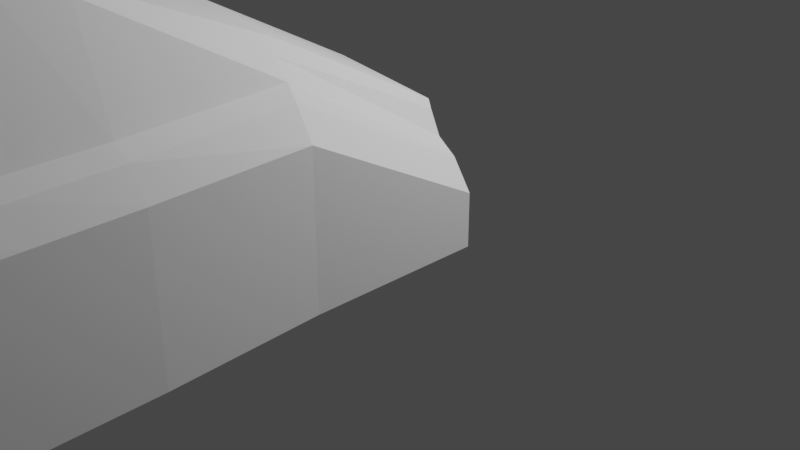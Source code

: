 # Source: porsche.blend  (saved by Blender 4.3.32; exported with 4.5.12 LTS)
import bpy
from mathutils import Matrix  # noqa: F401  (used for matrix-valued properties, if any)

bpy.ops.wm.read_factory_settings(use_empty=True)
scene = bpy.context.scene
scene.name = 'Scene'

# ---- collections
col_mesh = bpy.data.collections.new('mesh'); scene.collection.children.link(col_mesh)
col_reference_image = bpy.data.collections.new('reference image'); scene.collection.children.link(col_reference_image)
col_collection = bpy.data.collections.new('Collection'); scene.collection.children.link(col_collection)

# ---- world
world_world = bpy.data.worlds.new('World'); scene.world = world_world
world_world.use_nodes = True; world_world.node_tree.nodes.clear()
_N = world_world.node_tree.nodes; _L = world_world.node_tree.links
n0 = _N.new('ShaderNodeOutputWorld'); n0.name = 'World Output'; n0.location = (300, 300)
n1 = _N.new('ShaderNodeBackground'); n1.name = 'Background'; n1.location = (10, 300)
n1.inputs[0].default_value = (0.05088, 0.05088, 0.05088, 1.0)
_L.new(n1.outputs[0], n0.inputs[0])
n0.is_active_output = True
world_world.color = (0.05088, 0.05088, 0.05088)
world_world.use_sun_shadow = False
world_world.sun_shadow_jitter_overblur = 0.0

# ---- cameras
cam_camera = bpy.data.cameras.new('Camera')
cam_camera.clip_end = 100.0
cam_camera.ortho_scale = 7.314

# ---- lights
light_light = bpy.data.lights.new('Light', 'POINT')
light_light.transmission_factor = 0.0
light_light.energy = 1000.0
light_light.shadow_soft_size = 0.1
light_light.shadow_maximum_resolution = 0.006
light_light.use_absolute_resolution = True

# ---- meshes
me_cube_001 = bpy.data.meshes.new('Cube.001')
me_cube_001.from_pydata([(2.097, -7.887, 2.137), (0.0, -6.486, 3.623), (2.112, -6.464, 2.137), (2.112, -6.464, 0.824), (1.847, -11.04, 0.824), (1.847, -11.04, 1.521), (0.0, -11.58, 0.824), (0.0, -11.58, 1.521), (0.0, -7.948, 2.656), (2.097, -7.887, 0.824), (0.0, -3.958, 3.443), (2.047, -3.958, 0.824), (2.047, -3.958, 2.137), (1.97, -2.645, 0.824), (0.0, -2.245, 2.716), (1.97, -2.645, 2.137), (1.793, -7.16, 2.519), (1.453, -6.318, 3.425), (1.538, -1.005, 1.625), (1.442, -11.41, 0.824), (1.75, -1.047, 1.526), (1.442, -11.41, 1.521), (1.422, -3.958, 3.284), (1.416, -2.53, 2.609), (1.79, -6.464, 2.507), (1.281, -0.8767, 1.845), (1.228, -11.47, 1.521), (1.741, -3.958, 2.466), (1.228, -11.47, 0.824), (1.327, -6.354, 3.556), (1.687, -7.328, 2.544), (1.304, -3.958, 3.357), (1.271, -2.426, 2.686), (0.0, -5.633, 3.711), (2.091, -5.633, 2.137), (2.091, -5.633, 0.824), (1.422, -5.633, 3.513), (1.79, -5.633, 2.466), (1.304, -5.633, 3.621), (2.049, -9.506, 0.824), (2.049, -9.506, 2.04), (0.0, -9.506, 2.466), (1.47, -9.506, 2.437), (1.656, -9.506, 2.381), (1.416, -0.9807, 1.82), (1.97, -1.095, 1.296), (1.95, -6.464, 2.388), (1.882, -3.958, 2.367), (1.602, -11.3, 1.521), (1.602, -11.3, 0.824), (1.911, -7.524, 2.394), (0.0, -0.696, 1.875), (1.75, -2.596, 2.367), (1.97, -1.095, 0.824), (1.95, -5.633, 2.367), (1.827, -9.506, 2.293), (1.983, -10.65, 1.921), (0.0, -10.65, 2.343), (1.337, -10.65, 2.331), (1.541, -10.65, 2.289), (1.983, -10.65, 0.824), (1.724, -10.65, 2.185), (1.608, -2.554, 2.466), (2.08, -5.233, 0.824), (0.0, -4.384, 3.511), (2.067, -4.719, 2.137), (1.422, -4.391, 3.343), (1.761, -4.657, 2.466), (1.304, -4.38, 3.423), (1.911, -4.682, 2.367), (1.253, -6.362, 3.56), (0.9938, -11.5, 1.521), (1.199, -2.416, 2.688), (1.592, -7.566, 2.569), (1.231, -3.958, 3.361), (0.9938, -11.5, 0.824), (1.231, -5.633, 3.626), (1.31, -9.506, 2.451), (1.209, -0.8666, 1.847), (1.131, -10.65, 2.333), (1.231, -4.38, 3.428), (0.6078, -11.54, 1.521), (0.6078, -6.424, 3.591), (0.6078, -2.331, 2.702), (0.6078, -7.889, 2.612), (0.6078, -3.958, 3.402), (0.6078, -11.54, 0.824), (0.6078, -5.633, 3.669), (0.6078, -9.506, 2.458), (0.6078, -0.7813, 1.861), (0.6078, -10.65, 2.338), (0.6078, -4.382, 3.47)], [], [(13, 15, 12, 11), (60, 56, 5, 4), (3, 2, 0, 9), (88, 41, 57, 90), (87, 33, 1, 82), (82, 1, 8, 84), (90, 57, 7, 81), (83, 14, 10, 85), (35, 34, 2, 3), (62, 52, 20, 18), (23, 32, 31, 22), (23, 62, 18, 44), (22, 27, 62, 23), (84, 8, 41, 88), (24, 17, 16), (52, 15, 45, 20), (54, 37, 24, 46), (46, 24, 16, 50), (61, 59, 21, 48), (52, 62, 27, 47), (49, 48, 21, 19), (37, 36, 17, 24), (19, 21, 26, 28), (59, 58, 26, 21), (17, 29, 30, 16), (36, 38, 29, 17), (66, 68, 38, 36), (67, 66, 36, 37), (69, 67, 37, 54), (63, 65, 34, 35), (86, 81, 7, 6), (16, 30, 42, 43), (50, 16, 43, 55), (91, 64, 33, 87), (9, 0, 40, 39), (32, 23, 44, 25), (0, 50, 55, 40), (65, 69, 54, 34), (4, 5, 48, 49), (15, 52, 47, 12), (56, 61, 48, 5), (2, 46, 50, 0), (34, 54, 46, 2), (15, 13, 53, 45), (40, 55, 61, 56), (43, 42, 58, 59), (55, 43, 59, 61), (39, 40, 56, 60), (83, 89, 51, 14), (12, 47, 69, 65), (85, 10, 64, 91), (11, 12, 65, 63), (47, 27, 67, 69), (27, 22, 66, 67), (22, 31, 68, 66), (31, 74, 80, 68), (32, 25, 78, 72), (68, 80, 76, 38), (28, 26, 71, 75), (30, 73, 77, 42), (32, 72, 74, 31), (58, 79, 71, 26), (29, 70, 73, 30), (38, 76, 70, 29), (42, 77, 79, 58), (74, 85, 91, 80), (72, 78, 89, 83), (80, 91, 87, 76), (75, 71, 81, 86), (73, 84, 88, 77), (72, 83, 85, 74), (79, 90, 81, 71), (70, 82, 84, 73), (76, 87, 82, 70), (77, 88, 90, 79)])
_uv = me_cube_001.uv_layers.new(name='UVMap')
_uv.uv.foreach_set('vector', [0.375, 0.5381, 0.625, 0.5381, 0.625, 0.5777, 0.375, 0.5777, 0.375, 0.73, 0.625, 0.73, 0.625, 0.75, 0.375, 0.75, 0.375, 0.6357, 0.625, 0.6357, 0.625, 0.67, 0.375, 0.67, 0.7084, 0.71, 0.75, 0.71, 0.75, 0.73, 0.7112, 0.73, 0.7149, 0.6067, 0.75, 0.6067, 0.75, 0.6357, 0.7149, 0.6357, 0.7149, 0.6357, 0.75, 0.6357, 0.75, 0.67, 0.7047, 0.67, 0.7112, 0.73, 0.75, 0.73, 0.75, 0.75, 0.7112, 0.75, 0.7047, 0.5381, 0.75, 0.5381, 0.75, 0.5777, 0.7149, 0.5777, 0.375, 0.6067, 0.625, 0.6067, 0.625, 0.6357, 0.375, 0.6357, 0.648, 0.5381, 0.6365, 0.5381, 0.6365, 0.5381, 0.648, 0.5381, 0.648, 0.5381, 0.654, 0.5381, 0.6757, 0.5777, 0.6711, 0.5777, 0.648, 0.5381, 0.648, 0.5381, 0.648, 0.5381, 0.648, 0.5381, 0.6711, 0.5777, 0.648, 0.5777, 0.648, 0.5381, 0.648, 0.5381, 0.7047, 0.67, 0.75, 0.67, 0.75, 0.71, 0.7084, 0.71, 0.648, 0.6357, 0.6711, 0.6357, 0.648, 0.67, 0.6365, 0.5381, 0.625, 0.5381, 0.625, 0.5381, 0.6365, 0.5381, 0.6365, 0.6067, 0.648, 0.6067, 0.648, 0.6357, 0.6365, 0.6357, 0.6365, 0.6357, 0.648, 0.6357, 0.648, 0.67, 0.6365, 0.67, 0.6365, 0.73, 0.6497, 0.73, 0.648, 0.75, 0.6365, 0.75, 0.6365, 0.5381, 0.648, 0.5381, 0.648, 0.5777, 0.6365, 0.5777, 0.375, 0.7615, 0.625, 0.7615, 0.625, 0.773, 0.375, 0.773, 0.648, 0.6067, 0.6711, 0.6067, 0.6711, 0.6357, 0.648, 0.6357, 0.375, 0.773, 0.625, 0.773, 0.625, 0.779, 0.375, 0.779, 0.6497, 0.73, 0.6581, 0.73, 0.654, 0.75, 0.648, 0.75, 0.6711, 0.6357, 0.6757, 0.6357, 0.654, 0.67, 0.648, 0.67, 0.6711, 0.6067, 0.6757, 0.6067, 0.6757, 0.6357, 0.6711, 0.6357, 0.6711, 0.5852, 0.6757, 0.585, 0.6757, 0.6067, 0.6711, 0.6067, 0.648, 0.5898, 0.6711, 0.5852, 0.6711, 0.6067, 0.648, 0.6067, 0.6365, 0.5902, 0.648, 0.5898, 0.648, 0.6067, 0.6365, 0.6067, 0.375, 0.5998, 0.625, 0.5909, 0.625, 0.6067, 0.375, 0.6067, 0.375, 0.8362, 0.625, 0.8362, 0.625, 0.875, 0.375, 0.875, 0.648, 0.67, 0.654, 0.67, 0.6566, 0.71, 0.649, 0.71, 0.6365, 0.67, 0.648, 0.67, 0.649, 0.71, 0.6365, 0.71, 0.7149, 0.585, 0.75, 0.5851, 0.75, 0.6067, 0.7149, 0.6067, 0.375, 0.67, 0.625, 0.67, 0.625, 0.71, 0.375, 0.71, 0.654, 0.5381, 0.648, 0.5381, 0.648, 0.5381, 0.654, 0.5381, 0.625, 0.67, 0.6365, 0.67, 0.6365, 0.71, 0.625, 0.71, 0.625, 0.5909, 0.6365, 0.5902, 0.6365, 0.6067, 0.625, 0.6067, 0.375, 0.75, 0.625, 0.75, 0.625, 0.7615, 0.375, 0.7615, 0.625, 0.5381, 0.6365, 0.5381, 0.6365, 0.5777, 0.625, 0.5777, 0.625, 0.73, 0.6365, 0.73, 0.6365, 0.75, 0.625, 0.75, 0.625, 0.6357, 0.6365, 0.6357, 0.6365, 0.67, 0.625, 0.67, 0.625, 0.6067, 0.6365, 0.6067, 0.6365, 0.6357, 0.625, 0.6357, 0.625, 0.5381, 0.375, 0.5381, 0.375, 0.5381, 0.625, 0.5381, 0.625, 0.71, 0.6365, 0.71, 0.6365, 0.73, 0.625, 0.73, 0.649, 0.71, 0.6566, 0.71, 0.6581, 0.73, 0.6497, 0.73, 0.6365, 0.71, 0.649, 0.71, 0.6497, 0.73, 0.6365, 0.73, 0.375, 0.71, 0.625, 0.71, 0.625, 0.73, 0.375, 0.73, 0.7047, 0.5381, 0.7047, 0.5381, 0.75, 0.5381, 0.75, 0.5381, 0.625, 0.5777, 0.6365, 0.5777, 0.6365, 0.5902, 0.625, 0.5909, 0.7149, 0.5777, 0.75, 0.5777, 0.75, 0.5851, 0.7149, 0.585, 0.375, 0.5777, 0.625, 0.5777, 0.625, 0.5909, 0.375, 0.5998, 0.6365, 0.5777, 0.648, 0.5777, 0.648, 0.5898, 0.6365, 0.5902, 0.648, 0.5777, 0.6711, 0.5777, 0.6711, 0.5852, 0.648, 0.5898, 0.6711, 0.5777, 0.6757, 0.5777, 0.6757, 0.585, 0.6711, 0.5852, 0.6757, 0.5777, 0.6799, 0.5777, 0.6799, 0.585, 0.6757, 0.585, 0.654, 0.5381, 0.654, 0.5381, 0.6594, 0.5381, 0.6594, 0.5381, 0.6757, 0.585, 0.6799, 0.585, 0.6799, 0.6067, 0.6757, 0.6067, 0.375, 0.779, 0.625, 0.779, 0.625, 0.7973, 0.375, 0.7973, 0.654, 0.67, 0.6594, 0.67, 0.6668, 0.71, 0.6566, 0.71, 0.654, 0.5381, 0.6594, 0.5381, 0.6799, 0.5777, 0.6757, 0.5777, 0.6581, 0.73, 0.6723, 0.73, 0.6723, 0.75, 0.654, 0.75, 0.6757, 0.6357, 0.6799, 0.6357, 0.6594, 0.67, 0.654, 0.67, 0.6757, 0.6067, 0.6799, 0.6067, 0.6799, 0.6357, 0.6757, 0.6357, 0.6566, 0.71, 0.6668, 0.71, 0.6723, 0.73, 0.6581, 0.73, 0.6799, 0.5777, 0.7149, 0.5777, 0.7149, 0.585, 0.6799, 0.585, 0.6594, 0.5381, 0.6594, 0.5381, 0.7047, 0.5381, 0.7047, 0.5381, 0.6799, 0.585, 0.7149, 0.585, 0.7149, 0.6067, 0.6799, 0.6067, 0.375, 0.7973, 0.625, 0.7973, 0.625, 0.8362, 0.375, 0.8362, 0.6594, 0.67, 0.7047, 0.67, 0.7084, 0.71, 0.6668, 0.71, 0.6594, 0.5381, 0.7047, 0.5381, 0.7149, 0.5777, 0.6799, 0.5777, 0.6723, 0.73, 0.7112, 0.73, 0.7112, 0.75, 0.6723, 0.75, 0.6799, 0.6357, 0.7149, 0.6357, 0.7047, 0.67, 0.6594, 0.67, 0.6799, 0.6067, 0.7149, 0.6067, 0.7149, 0.6357, 0.6799, 0.6357, 0.6668, 0.71, 0.7084, 0.71, 0.7112, 0.73, 0.6723, 0.73])
me_cube_001.update()

# ---- objects
ob_body = bpy.data.objects.new('body', me_cube_001)
ob_front = bpy.data.objects.new('front', None)
ob_back = bpy.data.objects.new('back', None)
ob_right = bpy.data.objects.new('right', None)
ob_top = bpy.data.objects.new('top', None)
ob_light = bpy.data.objects.new('Light', light_light)
ob_camera = bpy.data.objects.new('Camera', cam_camera)

# ---- transforms, parenting, visibility, modifiers, constraints
ob_body.location = (0.0, 0.0, 0.0)
ob_front.location = (-6.489, -3.0, -1.743)
ob_front.rotation_euler = (1.571, -0.0, -0.0)
ob_front.empty_display_type = 'IMAGE'
ob_front.empty_display_size = 20.0
ob_front.use_empty_image_alpha = True
ob_front.color = (1.0, 1.0, 1.0, 0.5)
ob_back.location = (-6.489, 4.76, 4.757)
ob_back.rotation_euler = (1.571, -0.0, -0.0)
ob_back.empty_display_type = 'IMAGE'
ob_back.empty_display_size = 20.0
ob_back.use_empty_image_alpha = True
ob_back.color = (1.0, 1.0, 1.0, 0.5)
ob_right.location = (0.0, -3.0, -1.743)
ob_right.rotation_euler = (1.571, -0.0, 1.571)
ob_right.empty_display_type = 'IMAGE'
ob_right.empty_display_size = 20.0
ob_right.use_empty_image_alpha = True
ob_right.color = (1.0, 1.0, 1.0, 0.5)
ob_top.location = (-2.746, -3.0, 5.491)
ob_top.rotation_euler = (1.192e-07, -9.065e-08, 1.571)
ob_top.empty_display_type = 'IMAGE'
ob_top.empty_display_size = 20.0
ob_top.use_empty_image_alpha = True
ob_top.color = (1.0, 1.0, 1.0, 0.5)
ob_light.location = (4.076, 1.005, 5.904)
ob_light.rotation_euler = (0.6503, 0.05522, 1.866)
ob_light.lock_rotations_4d = False
ob_light.empty_display_type = 'ARROWS'
ob_light.color = (0.0, 0.0, 0.0, 0.0)
ob_light.lineart.crease_threshold = 0.0
ob_camera.location = (7.359, -6.926, 4.958)
ob_camera.rotation_euler = (1.109, 0.0, 0.8149)
ob_camera.lock_rotations_4d = False
ob_camera.empty_display_type = 'ARROWS'
ob_camera.color = (0.0, 0.0, 0.0, 0.0)
ob_camera.display_type = 'WIRE'
ob_camera.lineart.crease_threshold = 0.0

# ---- collection membership
col_mesh.objects.link(ob_body)
col_reference_image.objects.link(ob_front)
col_reference_image.objects.link(ob_back)
col_reference_image.objects.link(ob_right)
col_reference_image.objects.link(ob_top)
col_collection.objects.link(ob_light)
col_collection.objects.link(ob_camera)

# ---- scene / render settings (as saved in the file)
scene.camera = ob_camera
scene.frame_start = 1; scene.frame_end = 250; scene.frame_set(1)
scene.render.engine = 'BLENDER_EEVEE_NEXT'
scene.view_settings.view_transform = 'Filmic'
bpy.context.view_layer.update()
